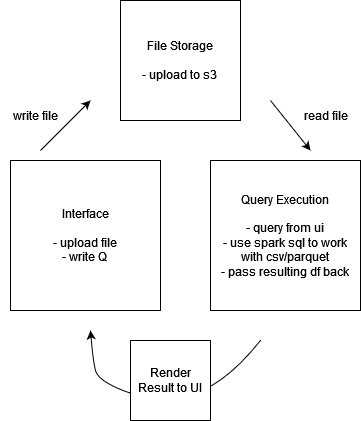

The diagram above was exported from draw.io. Its source (the exported page's mxGraphModel, read from the mxfile embedded in the PNG):
<mxGraphModel dx="1114" dy="574" grid="1" gridSize="10" guides="1" tooltips="1" connect="1" arrows="1" fold="1" page="1" pageScale="1" pageWidth="850" pageHeight="1100" math="0" shadow="0">
  <root>
    <mxCell id="0" />
    <mxCell id="1" parent="0" />
    <mxCell id="vpaSpvuUyHKX1HLtdDWz-6" value="&lt;div&gt;Interface&lt;/div&gt;&lt;div&gt;&lt;br&gt;&lt;/div&gt;&lt;div&gt;- upload file&lt;/div&gt;&lt;div&gt;- write Q&lt;br&gt;&lt;/div&gt;" style="whiteSpace=wrap;html=1;aspect=fixed;" vertex="1" parent="1">
      <mxGeometry x="30" y="200" width="150" height="150" as="geometry" />
    </mxCell>
    <mxCell id="vpaSpvuUyHKX1HLtdDWz-7" value="&lt;div&gt;Query Execution&lt;/div&gt;&lt;div&gt;&lt;br&gt;&lt;/div&gt;&lt;div&gt;- query from ui&lt;/div&gt;&lt;div&gt;- use spark sql to work with csv/parquet&lt;/div&gt;&lt;div&gt;- pass resulting df back&lt;br&gt;&lt;/div&gt;" style="whiteSpace=wrap;html=1;aspect=fixed;" vertex="1" parent="1">
      <mxGeometry x="230" y="200" width="150" height="150" as="geometry" />
    </mxCell>
    <mxCell id="vpaSpvuUyHKX1HLtdDWz-8" value="&lt;div&gt;File Storage&lt;/div&gt;&lt;div&gt;&lt;br&gt;&lt;/div&gt;&lt;div&gt;- upload to s3&lt;br&gt;&lt;/div&gt;" style="whiteSpace=wrap;html=1;aspect=fixed;" vertex="1" parent="1">
      <mxGeometry x="140" y="40" width="120" height="120" as="geometry" />
    </mxCell>
    <mxCell id="vpaSpvuUyHKX1HLtdDWz-9" value="" style="endArrow=classic;html=1;rounded=0;" edge="1" parent="1">
      <mxGeometry width="50" height="50" relative="1" as="geometry">
        <mxPoint x="60" y="190" as="sourcePoint" />
        <mxPoint x="110" y="140" as="targetPoint" />
      </mxGeometry>
    </mxCell>
    <mxCell id="vpaSpvuUyHKX1HLtdDWz-12" value="" style="endArrow=classic;html=1;rounded=0;" edge="1" parent="1">
      <mxGeometry width="50" height="50" relative="1" as="geometry">
        <mxPoint x="290" y="140" as="sourcePoint" />
        <mxPoint x="330" y="190" as="targetPoint" />
      </mxGeometry>
    </mxCell>
    <mxCell id="vpaSpvuUyHKX1HLtdDWz-13" value="" style="curved=1;endArrow=classic;html=1;rounded=0;" edge="1" parent="1">
      <mxGeometry width="50" height="50" relative="1" as="geometry">
        <mxPoint x="280" y="380" as="sourcePoint" />
        <mxPoint x="110" y="370" as="targetPoint" />
        <Array as="points">
          <mxPoint x="240" y="430" />
          <mxPoint x="167.5" y="440" />
          <mxPoint x="117.5" y="420" />
          <mxPoint x="112.5" y="400" />
        </Array>
      </mxGeometry>
    </mxCell>
    <mxCell id="vpaSpvuUyHKX1HLtdDWz-14" value="Render Result to UI" style="whiteSpace=wrap;html=1;aspect=fixed;" vertex="1" parent="1">
      <mxGeometry x="150" y="380" width="80" height="80" as="geometry" />
    </mxCell>
    <mxCell id="vpaSpvuUyHKX1HLtdDWz-15" value="write file" style="text;html=1;align=center;verticalAlign=middle;resizable=0;points=[];autosize=1;strokeColor=none;fillColor=none;" vertex="1" parent="1">
      <mxGeometry x="20" y="140" width="70" height="30" as="geometry" />
    </mxCell>
    <mxCell id="vpaSpvuUyHKX1HLtdDWz-16" value="read file" style="text;html=1;align=center;verticalAlign=middle;resizable=0;points=[];autosize=1;strokeColor=none;fillColor=none;" vertex="1" parent="1">
      <mxGeometry x="310" y="140" width="70" height="30" as="geometry" />
    </mxCell>
  </root>
</mxGraphModel>